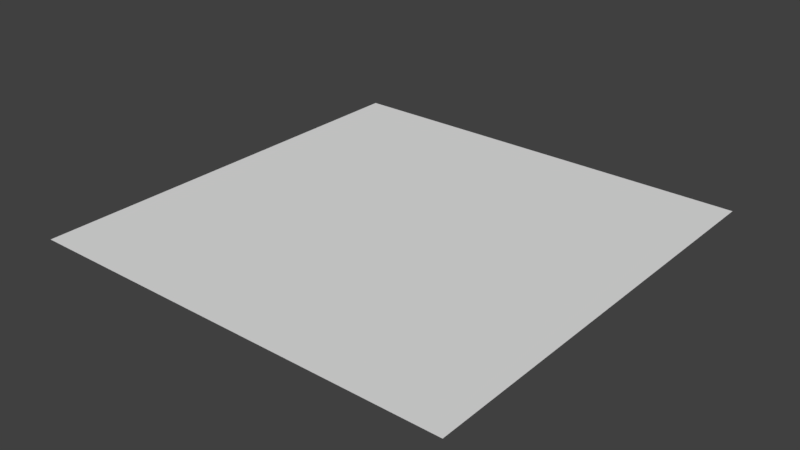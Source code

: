 # Source: player_marker_blue_filled.blend  (saved by Blender 2.77.0; exported with 4.5.12 LTS)
import bpy
from mathutils import Matrix  # noqa: F401  (used for matrix-valued properties, if any)

bpy.ops.wm.read_factory_settings(use_empty=True)
scene = bpy.context.scene
scene.name = 'Scene'

# ---- collections
col_collection_1 = bpy.data.collections.new('Collection 1'); scene.collection.children.link(col_collection_1)

# ---- world
world_world = bpy.data.worlds.new('World'); scene.world = world_world
world_world.color = (0.05088, 0.05088, 0.05088)
world_world.use_sun_shadow = False
world_world.sun_shadow_jitter_overblur = 0.0
world_world.cycles.sampling_method = 'MANUAL'

# ---- meshes
me_plane = bpy.data.meshes.new('Plane')
me_plane.from_pydata([(-1.0, -1.0, 0.0), (1.0, -1.0, 0.0), (-1.0, 1.0, 0.0), (1.0, 1.0, 0.0)], [], [(0, 1, 3, 2)])
_uv = me_plane.uv_layers.new(name='UVMap')
_uv.uv.foreach_set('vector', [0.9507, 0.09999, 0.9996, 0.09999, 0.9996, 0.1489, 0.9507, 0.1489])
me_plane.use_remesh_preserve_volume = False
me_plane.use_remesh_preserve_attributes = False
me_plane.use_mirror_vertex_groups = False
me_plane.update()

# ---- objects
ob_plane = bpy.data.objects.new('Plane', me_plane)

# ---- transforms, parenting, visibility, modifiers, constraints
ob_plane.location = (0.0, 0.0, 0.0)
ob_plane.lineart.crease_threshold = 0.0

# ---- collection membership
col_collection_1.objects.link(ob_plane)

# ---- scene / render settings (as saved in the file)
scene.frame_start = 1; scene.frame_end = 250; scene.frame_set(1)
scene.render.engine = 'BLENDER_EEVEE_NEXT'
scene.render.resolution_percentage = 50
scene.render.dither_intensity = 0.0
scene.cycles.use_denoising = False
scene.cycles.samples = 128
scene.cycles.sampling_pattern = 'TABULATED_SOBOL'
scene.cycles.light_sampling_threshold = 0.0
scene.cycles.use_adaptive_sampling = False
scene.cycles.use_light_tree = False
scene.cycles.blur_glossy = 0.0
scene.cycles.sample_clamp_indirect = 0.0
scene.view_settings.view_transform = 'Standard'
bpy.context.view_layer.update()

# ---- added for rendering (the .blend has no active camera and no usable light): camera, sun
cam_auto = bpy.data.cameras.new('AutoCamera')
cam_auto.lens = 50.0
cam_auto.sensor_width = 36.0
cam_auto.clip_end = 1000.0
ob_auto_camera = bpy.data.objects.new('AutoCamera', cam_auto)
scene.collection.objects.link(ob_auto_camera)
ob_auto_camera.location = (2.61693, -3.14032, 2.09354)
ob_auto_camera.rotation_euler = (1.09748, -7.21219e-08, 0.694738)
scene.camera = ob_auto_camera
light_auto_sun = bpy.data.lights.new('AutoSun', 'SUN')
light_auto_sun.energy = 3.0
light_auto_sun.angle = 0.0523599
ob_auto_sun = bpy.data.objects.new('AutoSun', light_auto_sun)
scene.collection.objects.link(ob_auto_sun)
ob_auto_sun.rotation_euler = (0.872665, 0.174533, 0.523599)
bpy.context.view_layer.update()
